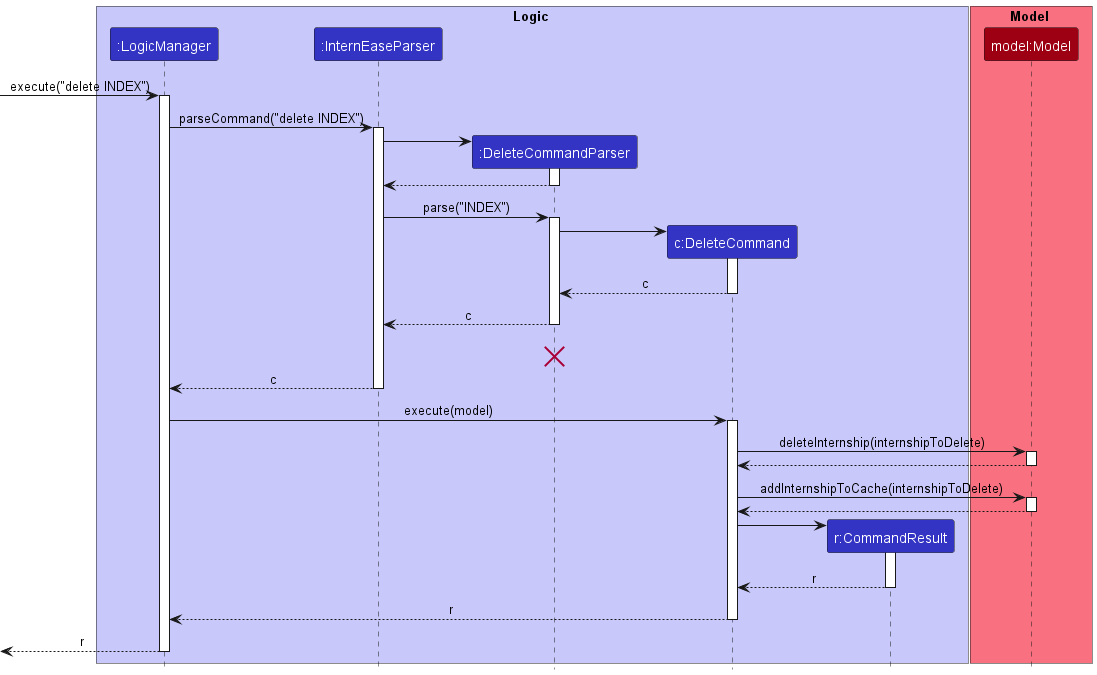

The diagram above was rendered by PlantUML. Its source (embedded in the PNG):
@startuml
!include style.puml

box Logic LOGIC_COLOR_T1
participant ":LogicManager" as LogicManager LOGIC_COLOR
participant ":InternEaseParser" as InternEaseParser LOGIC_COLOR
participant ":DeleteCommandParser" as DeleteCommandParser LOGIC_COLOR
participant "c:DeleteCommand" as DeleteCommand LOGIC_COLOR
participant "r:CommandResult" as CommandResult LOGIC_COLOR
end box

box Model MODEL_COLOR_T1
participant "model:Model" as Model MODEL_COLOR
end box
[-> LogicManager : execute("delete INDEX")
activate LogicManager

LogicManager -> InternEaseParser : parseCommand("delete INDEX")
activate InternEaseParser

create DeleteCommandParser
InternEaseParser -> DeleteCommandParser
activate DeleteCommandParser

DeleteCommandParser --> InternEaseParser
deactivate DeleteCommandParser

InternEaseParser -> DeleteCommandParser : parse("INDEX")
activate DeleteCommandParser

create DeleteCommand
DeleteCommandParser -> DeleteCommand
activate DeleteCommand

DeleteCommand --> DeleteCommandParser : c
deactivate DeleteCommand

DeleteCommandParser --> InternEaseParser : c
deactivate DeleteCommandParser
DeleteCommandParser -[hidden]-> InternEaseParser : result
destroy DeleteCommandParser

InternEaseParser --> LogicManager : c
deactivate InternEaseParser

LogicManager -> DeleteCommand : execute(model)
activate DeleteCommand

DeleteCommand -> Model : deleteInternship(internshipToDelete)
activate Model

Model --> DeleteCommand
deactivate Model

DeleteCommand -> Model : addInternshipToCache(internshipToDelete)
activate Model

Model --> DeleteCommand
deactivate Model

create CommandResult
DeleteCommand -> CommandResult
activate CommandResult

CommandResult --> DeleteCommand : r
deactivate CommandResult

DeleteCommand --> LogicManager : r
deactivate DeleteCommand


[<--LogicManager : r
deactivate LogicManager
@enduml